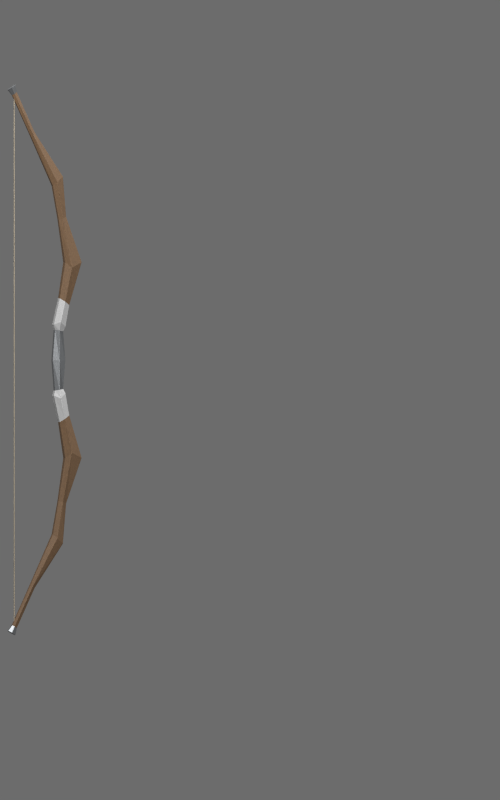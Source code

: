 # Source: longbow_f.blend  (saved by Blender 4.5.92; exported with 4.5.12 LTS)
import bpy
from mathutils import Matrix  # noqa: F401  (used for matrix-valued properties, if any)

bpy.ops.wm.read_factory_settings(use_empty=True)
scene = bpy.context.scene
scene.name = 'Scene'

# ---- collections
col_collection_1 = bpy.data.collections.new('Collection 1'); scene.collection.children.link(col_collection_1)

# ---- materials (node trees are filled in below, after node groups)
mat_fixed_worn_steel = bpy.data.materials.new('fixed worn steel')
mat_fixed_seasoned_wood = bpy.data.materials.new('fixed seasoned wood')
mat_hueable_leather_or_cloth = bpy.data.materials.new('hueable leather or cloth')
mat_fixed_bronze_fittings = bpy.data.materials.new('fixed bronze fittings')
mat_fixed_undyed_bowstring = bpy.data.materials.new('fixed undyed bowstring')

# ---- material node trees
mat_fixed_worn_steel.use_nodes = True; mat_fixed_worn_steel.node_tree.nodes.clear()
_N = mat_fixed_worn_steel.node_tree.nodes; _L = mat_fixed_worn_steel.node_tree.links
n0 = _N.new('ShaderNodeBsdfPrincipled'); n0.name = 'Principled BSDF'; n0.location = (-200, 100)
n0.inputs[0].default_value = (0.24, 0.25, 0.26, 1.0)
n0.inputs[1].default_value = 0.85
n0.inputs[2].default_value = 0.43
n1 = _N.new('ShaderNodeOutputMaterial'); n1.name = 'Material Output'; n1.location = (200, 100)
n2 = _N.new('ShaderNodeTexCoord'); n2.name = 'Texture Coordinate'; n2.location = (0, 0)
n3 = _N.new('ShaderNodeTexNoise'); n3.name = 'Noise Texture'; n3.location = (0, 0)
n3.inputs[2].default_value = 150.0
n3.inputs[3].default_value = 3.0
n4 = _N.new('ShaderNodeBump'); n4.name = 'Bump'; n4.location = (0, 0)
n4.inputs[0].default_value = 0.12
n4.inputs[1].default_value = 0.00015
_L.new(n0.outputs[0], n1.inputs[0])
_L.new(n2.outputs[0], n3.inputs[0])
_L.new(n3.outputs[0], n4.inputs[3])
_L.new(n4.outputs[0], n0.inputs[5])
n1.is_active_output = True
mat_fixed_seasoned_wood.use_nodes = True; mat_fixed_seasoned_wood.node_tree.nodes.clear()
_N = mat_fixed_seasoned_wood.node_tree.nodes; _L = mat_fixed_seasoned_wood.node_tree.links
n0 = _N.new('ShaderNodeBsdfPrincipled'); n0.name = 'Principled BSDF'; n0.location = (-200, 100)
n0.inputs[2].default_value = 0.7
n1 = _N.new('ShaderNodeOutputMaterial'); n1.name = 'Material Output'; n1.location = (200, 100)
n2 = _N.new('ShaderNodeTexCoord'); n2.name = 'Texture Coordinate'; n2.location = (0, 0)
n3 = _N.new('ShaderNodeTexNoise'); n3.name = 'Noise Texture'; n3.location = (0, 0)
n3.inputs[2].default_value = 150.0
n3.inputs[3].default_value = 3.0
n4 = _N.new('ShaderNodeBump'); n4.name = 'Bump'; n4.location = (0, 0)
n4.inputs[0].default_value = 0.12
n4.inputs[1].default_value = 0.00015
n5 = _N.new('ShaderNodeTexCoord'); n5.name = 'Texture Coordinate.001'; n5.location = (0, 0)
n6 = _N.new('ShaderNodeMapping'); n6.name = 'Mapping'; n6.location = (0, 0)
n6.inputs[3].default_value = (48.0, 48.0, 2.0)
n7 = _N.new('ShaderNodeTexNoise'); n7.name = 'Noise Texture.001'; n7.location = (0, 0)
n7.inputs[3].default_value = 3.0
n8 = _N.new('ShaderNodeValToRGB'); n8.name = 'Color Ramp'; n8.location = (0, 0)
while len(n8.color_ramp.elements) > 1: n8.color_ramp.elements.remove(n8.color_ramp.elements[-1])
n8.color_ramp.elements[0].position = 0.0; n8.color_ramp.elements[0].color = (0.035, 0.017, 0.007, 1.0)
_e = n8.color_ramp.elements.new(1.0); _e.color = (0.19, 0.105, 0.045, 1.0)
_L.new(n0.outputs[0], n1.inputs[0])
_L.new(n2.outputs[0], n3.inputs[0])
_L.new(n3.outputs[0], n4.inputs[3])
_L.new(n4.outputs[0], n0.inputs[5])
_L.new(n5.outputs[0], n6.inputs[0])
_L.new(n6.outputs[0], n7.inputs[0])
_L.new(n7.outputs[0], n8.inputs[0])
_L.new(n8.outputs[0], n0.inputs[0])
n1.is_active_output = True
mat_hueable_leather_or_cloth.use_nodes = True; mat_hueable_leather_or_cloth.node_tree.nodes.clear()
_N = mat_hueable_leather_or_cloth.node_tree.nodes; _L = mat_hueable_leather_or_cloth.node_tree.links
n0 = _N.new('ShaderNodeBsdfPrincipled'); n0.name = 'Principled BSDF'; n0.location = (-200, 100)
n0.inputs[0].default_value = (0.34, 0.34, 0.34, 1.0)
n0.inputs[2].default_value = 0.72
n1 = _N.new('ShaderNodeOutputMaterial'); n1.name = 'Material Output'; n1.location = (200, 100)
n2 = _N.new('ShaderNodeTexCoord'); n2.name = 'Texture Coordinate'; n2.location = (0, 0)
n3 = _N.new('ShaderNodeTexNoise'); n3.name = 'Noise Texture'; n3.location = (0, 0)
n3.inputs[2].default_value = 150.0
n3.inputs[3].default_value = 3.0
n4 = _N.new('ShaderNodeBump'); n4.name = 'Bump'; n4.location = (0, 0)
n4.inputs[0].default_value = 0.12
n4.inputs[1].default_value = 0.00015
_L.new(n0.outputs[0], n1.inputs[0])
_L.new(n2.outputs[0], n3.inputs[0])
_L.new(n3.outputs[0], n4.inputs[3])
_L.new(n4.outputs[0], n0.inputs[5])
n1.is_active_output = True
mat_fixed_bronze_fittings.use_nodes = True; mat_fixed_bronze_fittings.node_tree.nodes.clear()
_N = mat_fixed_bronze_fittings.node_tree.nodes; _L = mat_fixed_bronze_fittings.node_tree.links
n0 = _N.new('ShaderNodeBsdfPrincipled'); n0.name = 'Principled BSDF'; n0.location = (-200, 100)
n0.inputs[0].default_value = (0.21, 0.14, 0.055, 1.0)
n0.inputs[1].default_value = 0.78
n0.inputs[2].default_value = 0.48
n1 = _N.new('ShaderNodeOutputMaterial'); n1.name = 'Material Output'; n1.location = (200, 100)
n2 = _N.new('ShaderNodeTexCoord'); n2.name = 'Texture Coordinate'; n2.location = (0, 0)
n3 = _N.new('ShaderNodeTexNoise'); n3.name = 'Noise Texture'; n3.location = (0, 0)
n3.inputs[2].default_value = 150.0
n3.inputs[3].default_value = 3.0
n4 = _N.new('ShaderNodeBump'); n4.name = 'Bump'; n4.location = (0, 0)
n4.inputs[0].default_value = 0.12
n4.inputs[1].default_value = 0.00015
_L.new(n0.outputs[0], n1.inputs[0])
_L.new(n2.outputs[0], n3.inputs[0])
_L.new(n3.outputs[0], n4.inputs[3])
_L.new(n4.outputs[0], n0.inputs[5])
n1.is_active_output = True
mat_fixed_undyed_bowstring.use_nodes = True; mat_fixed_undyed_bowstring.node_tree.nodes.clear()
_N = mat_fixed_undyed_bowstring.node_tree.nodes; _L = mat_fixed_undyed_bowstring.node_tree.links
n0 = _N.new('ShaderNodeBsdfPrincipled'); n0.name = 'Principled BSDF'; n0.location = (-200, 100)
n0.inputs[0].default_value = (0.27, 0.23, 0.17, 1.0)
n0.inputs[2].default_value = 0.9
n1 = _N.new('ShaderNodeOutputMaterial'); n1.name = 'Material Output'; n1.location = (200, 100)
n2 = _N.new('ShaderNodeTexCoord'); n2.name = 'Texture Coordinate'; n2.location = (0, 0)
n3 = _N.new('ShaderNodeTexNoise'); n3.name = 'Noise Texture'; n3.location = (0, 0)
n3.inputs[2].default_value = 150.0
n3.inputs[3].default_value = 3.0
n4 = _N.new('ShaderNodeBump'); n4.name = 'Bump'; n4.location = (0, 0)
n4.inputs[0].default_value = 0.12
n4.inputs[1].default_value = 0.00015
_L.new(n0.outputs[0], n1.inputs[0])
_L.new(n2.outputs[0], n3.inputs[0])
_L.new(n3.outputs[0], n4.inputs[3])
_L.new(n4.outputs[0], n0.inputs[5])
n1.is_active_output = True

# ---- world
world_studio = bpy.data.worlds.new('studio'); scene.world = world_studio
world_studio.use_nodes = True; world_studio.node_tree.nodes.clear()
_N = world_studio.node_tree.nodes; _L = world_studio.node_tree.links
n0 = _N.new('ShaderNodeBackground'); n0.name = 'Background'; n0.location = (-200, 100)
n0.inputs[0].default_value = (0.3, 0.3, 0.3, 1.0)
n0.inputs[1].default_value = 0.5
n1 = _N.new('ShaderNodeOutputWorld'); n1.name = 'World Output'; n1.location = (200, 100)
_L.new(n0.outputs[0], n1.inputs[0])
n1.is_active_output = True

# ---- cameras
cam_front_paperdoll = bpy.data.cameras.new('front paperdoll')
cam_front_paperdoll.type = 'ORTHO'
cam_front_paperdoll.ortho_scale = 1.886

# ---- lights
light_key = bpy.data.lights.new('key', 'AREA')
light_key.energy = 150.0
light_key.shape = 'DISK'
light_key.size = 2.5
light_fill = bpy.data.lights.new('fill', 'AREA')
light_fill.energy = 65.0
light_fill.shape = 'DISK'
light_fill.size = 3.0
light_top = bpy.data.lights.new('top', 'AREA')
light_top.energy = 60.0
light_top.shape = 'DISK'
light_top.size = 2.0

# ---- meshes
me_longbow_real_source_mesh = bpy.data.meshes.new('longbow_real_source_mesh')
me_longbow_real_source_mesh.from_pydata([(-0.5568, -0.133, 0.4052), (-0.5553, -0.1339, 0.4081), (-0.5543, -0.132, 0.411), (-0.5549, -0.129, 0.411), (-0.5564, -0.128, 0.4081), (-0.5573, -0.13, 0.4052), (-0.5568, -0.133, 1.664), (-0.5553, -0.1339, 1.661), (-0.5543, -0.132, 1.658), (-0.5549, -0.129, 1.658), (-0.5564, -0.128, 1.661), (-0.5573, -0.13, 1.664), (-0.5553, -0.1339, 1.038), (-0.5568, -0.133, 1.038), (-0.5543, -0.132, 1.038), (-0.5549, -0.129, 1.038), (-0.5564, -0.128, 1.038), (-0.5573, -0.13, 1.038), (-0.46, -0.1022, 1.11), (-0.4487, -0.1067, 1.108), (-0.4405, -0.09445, 1.106), (-0.4435, -0.07769, 1.106), (-0.4548, -0.07317, 1.108), (-0.4631, -0.0854, 1.11), (-0.4623, -0.1067, 1.122), (-0.4457, -0.1127, 1.128), (-0.4349, -0.09586, 1.117), (-0.4392, -0.0724, 1.117), (-0.4542, -0.06575, 1.128), (-0.4666, -0.08319, 1.122), (-0.4487, -0.1, 1.184), (-0.4355, -0.1061, 1.176), (-0.4261, -0.09114, 1.168), (-0.43, -0.07002, 1.168), (-0.4432, -0.0639, 1.176), (-0.4525, -0.07891, 1.184), (-0.4358, -0.09708, 1.269), (-0.4198, -0.1042, 1.256), (-0.3969, -0.08175, 1.269), (-0.4015, -0.05665, 1.269), (-0.4289, -0.05402, 1.256), (-0.4404, -0.07198, 1.269), (-0.4513, -0.09809, 1.37), (-0.4409, -0.1024, 1.372), (-0.4334, -0.09103, 1.376), (-0.4362, -0.07545, 1.376), (-0.4466, -0.07119, 1.372), (-0.4541, -0.0825, 1.37), (-0.4645, -0.1046, 1.449), (-0.4541, -0.1102, 1.458), (-0.4411, -0.09537, 1.471), (-0.4444, -0.07734, 1.471), (-0.4607, -0.07411, 1.458), (-0.4678, -0.08656, 1.449), (-0.5548, -0.1396, 1.666), (-0.5603, -0.1373, 1.663), (-0.5498, -0.1331, 1.67), (-0.5514, -0.1246, 1.67), (-0.5579, -0.1226, 1.666), (-0.5619, -0.1288, 1.663), (-0.5147, -0.121, 1.562), (-0.5103, -0.1255, 1.568), (-0.5075, -0.1182, 1.575), (-0.5097, -0.1065, 1.575), (-0.5145, -0.1021, 1.568), (-0.5169, -0.1093, 1.562), (-0.561, -0.1475, 1.681), (-0.5699, -0.1438, 1.676), (-0.5531, -0.1372, 1.687), (-0.5556, -0.1236, 1.687), (-0.566, -0.1204, 1.681), (-0.5724, -0.1302, 1.676), (-0.5699, -0.1438, 0.4002), (-0.561, -0.1475, 0.3955), (-0.5531, -0.1372, 0.3897), (-0.5556, -0.1236, 0.3897), (-0.5724, -0.1302, 0.4002), (-0.566, -0.1204, 0.3955), (-0.5147, -0.121, 0.5148), (-0.5103, -0.1255, 0.508), (-0.5075, -0.1182, 0.5012), (-0.5097, -0.1065, 0.5012), (-0.5145, -0.1021, 0.508), (-0.5169, -0.1093, 0.5148), (-0.5603, -0.1373, 0.4131), (-0.5548, -0.1396, 0.4101), (-0.5498, -0.1331, 0.4065), (-0.5514, -0.1246, 0.4065), (-0.5619, -0.1288, 0.4131), (-0.5579, -0.1226, 0.4101), (-0.4645, -0.1046, 0.6277), (-0.4541, -0.1102, 0.6181), (-0.4411, -0.09537, 0.6053), (-0.4444, -0.07734, 0.6053), (-0.4607, -0.07411, 0.6181), (-0.4678, -0.08656, 0.6277), (-0.4513, -0.09809, 0.7065), (-0.4409, -0.1024, 0.704), (-0.4334, -0.09103, 0.7004), (-0.4362, -0.07545, 0.7004), (-0.4466, -0.07119, 0.704), (-0.4541, -0.0825, 0.7065), (-0.4358, -0.09708, 0.8074), (-0.4198, -0.1042, 0.8202), (-0.3969, -0.08175, 0.8078), (-0.4015, -0.05665, 0.8078), (-0.4289, -0.05402, 0.8202), (-0.4404, -0.07198, 0.8074), (-0.4487, -0.1, 0.892), (-0.4355, -0.1061, 0.9), (-0.4261, -0.09114, 0.908), (-0.43, -0.07002, 0.908), (-0.4432, -0.0639, 0.9), (-0.4525, -0.07891, 0.892), (-0.4623, -0.1067, 0.9541), (-0.4457, -0.1127, 0.9481), (-0.4349, -0.09586, 0.9598), (-0.4392, -0.0724, 0.9598), (-0.4542, -0.06575, 0.9481), (-0.4666, -0.08319, 0.9541), (-0.46, -0.1022, 0.9664), (-0.4487, -0.1067, 0.9684), (-0.4405, -0.09445, 0.9704), (-0.4435, -0.07769, 0.9704), (-0.4548, -0.07317, 0.9684), (-0.4631, -0.0854, 0.9664), (-0.563, -0.1338, 1.681), (-0.563, -0.1338, 0.3951), (-0.4487, -0.1067, 1.038), (-0.4353, -0.0924, 1.038), (-0.4383, -0.07564, 1.038), (-0.4652, -0.1042, 1.038), (-0.4683, -0.08745, 1.038), (-0.4548, -0.07317, 1.038)], [], [(0, 1, 12, 13), (13, 12, 7, 6), (1, 2, 14, 12), (12, 14, 8, 7), (2, 3, 15, 14), (14, 15, 9, 8), (3, 4, 16, 15), (15, 16, 10, 9), (4, 5, 17, 16), (16, 17, 11, 10), (13, 17, 5, 0), (17, 13, 6, 11), (19, 25, 24, 18), (20, 26, 25, 19), (21, 27, 26, 20), (22, 28, 27, 21), (23, 29, 28, 22), (24, 29, 23, 18), (25, 31, 30, 24), (26, 32, 31, 25), (27, 33, 32, 26), (28, 34, 33, 27), (29, 35, 34, 28), (29, 24, 30, 35), (31, 37, 36, 30), (32, 38, 37, 31), (33, 39, 38, 32), (34, 40, 39, 33), (35, 41, 40, 34), (35, 30, 36, 41), (37, 43, 42, 36), (38, 44, 43, 37), (39, 45, 44, 38), (40, 46, 45, 39), (41, 47, 46, 40), (41, 36, 42, 47), (43, 49, 48, 42), (44, 50, 49, 43), (45, 51, 50, 44), (46, 52, 51, 45), (47, 53, 52, 46), (47, 42, 48, 53), (48, 49, 61, 60), (60, 61, 54, 55), (49, 50, 62, 61), (61, 62, 56, 54), (50, 51, 63, 62), (62, 63, 57, 56), (51, 52, 64, 63), (63, 64, 58, 57), (52, 53, 65, 64), (64, 65, 59, 58), (48, 60, 65, 53), (60, 55, 59, 65), (54, 66, 67, 55), (56, 68, 66, 54), (57, 69, 68, 56), (58, 70, 69, 57), (59, 71, 70, 58), (59, 55, 67, 71), (84, 88, 76, 72), (84, 72, 73, 85), (85, 73, 74, 86), (86, 74, 75, 87), (87, 75, 77, 89), (89, 77, 76, 88), (83, 88, 84, 78), (95, 83, 78, 90), (79, 78, 84, 85), (91, 90, 78, 79), (80, 79, 85, 86), (92, 91, 79, 80), (81, 80, 86, 87), (93, 92, 80, 81), (82, 81, 87, 89), (94, 93, 81, 82), (83, 82, 89, 88), (95, 94, 82, 83), (96, 101, 95, 90), (96, 90, 91, 97), (97, 91, 92, 98), (98, 92, 93, 99), (99, 93, 94, 100), (100, 94, 95, 101), (102, 107, 101, 96), (102, 96, 97, 103), (103, 97, 98, 104), (104, 98, 99, 105), (105, 99, 100, 106), (106, 100, 101, 107), (108, 113, 107, 102), (108, 102, 103, 109), (109, 103, 104, 110), (110, 104, 105, 111), (111, 105, 106, 112), (112, 106, 107, 113), (114, 119, 113, 108), (114, 108, 109, 115), (115, 109, 110, 116), (116, 110, 111, 117), (117, 111, 112, 118), (118, 112, 113, 119), (120, 125, 119, 114), (120, 114, 115, 121), (121, 115, 116, 122), (122, 116, 117, 123), (123, 117, 118, 124), (124, 118, 119, 125), (66, 126, 67), (68, 126, 66), (69, 126, 68), (70, 126, 69), (71, 126, 70), (67, 126, 71), (76, 127, 72), (72, 127, 73), (73, 127, 74), (74, 127, 75), (75, 127, 77), (77, 127, 76), (18, 131, 128, 19), (19, 128, 129, 20), (20, 129, 130, 21), (21, 130, 133, 22), (22, 133, 132, 23), (23, 132, 131, 18), (120, 131, 132, 125), (121, 128, 131, 120), (122, 129, 128, 121), (123, 130, 129, 122), (124, 133, 130, 123), (125, 132, 133, 124)])
me_longbow_real_source_mesh.polygons.foreach_set('material_index', [4, 4, 4, 4, 4, 4, 4, 4, 4, 4, 4, 4, 2, 2, 2, 2, 2, 2, 2, 2, 2, 2, 2, 2, 1, 1, 1, 1, 1, 1, 1, 1, 1, 1, 1, 1, 1, 1, 1, 1, 1, 1, 1, 1, 1, 1, 1, 1, 1, 1, 1, 1, 1, 1, 0, 0, 0, 0, 0, 0, 0, 0, 0, 0, 0, 0, 1, 1, 1, 1, 1, 1, 1, 1, 1, 1, 1, 1, 1, 1, 1, 1, 1, 1, 1, 1, 1, 1, 1, 1, 1, 1, 1, 1, 1, 1, 2, 2, 2, 2, 2, 2, 2, 2, 2, 2, 2, 2, 0, 0, 0, 0, 0, 0, 0, 0, 0, 0, 0, 0, 0, 0, 0, 0, 0, 0, 0, 0, 0, 0, 0, 0])
_uv = me_longbow_real_source_mesh.uv_layers.new(name='source_uv')
_uv.uv.foreach_set('vector', [0.0, 0.0, 1.0, 0.0, 1.0, 0.5, 4.171e-06, 0.5, 4.171e-06, 0.5, 1.0, 0.5, 1.0, 1.0, 0.0, 1.0, 0.0, 0.0, 1.0, 0.0, 1.0, 0.5, 4.171e-06, 0.5, 4.171e-06, 0.5, 1.0, 0.5, 1.0, 1.0, 0.0, 1.0, 0.0, 0.0, 1.0, 0.0, 1.0, 0.5, 1.996e-08, 0.5, 1.996e-08, 0.5, 1.0, 0.5, 1.0, 1.0, 0.0, 1.0, 0.0, 0.0, 1.0, 0.0, 1.0, 0.5, -4.171e-06, 0.5, -4.171e-06, 0.5, 1.0, 0.5, 1.0, 1.0, 0.0, 1.0, 0.0, 0.0, 1.0, 0.0, 1.0, 0.5, -4.171e-06, 0.5, -4.171e-06, 0.5, 1.0, 0.5, 1.0, 1.0, 0.0, 1.0, 1.0, 0.5, 1.996e-08, 0.5, 0.0, 0.0, 1.0, 0.0, 1.996e-08, 0.5, 1.0, 0.5, 1.0, 1.0, 0.0, 1.0, 0.0, 0.0, 0.0, 1.0, 1.0, 1.0, 1.0, 0.0, 0.0, 0.0, 0.0, 1.0, 1.0, 1.0, 1.0, 0.0, 0.0, 0.0, 0.0, 1.0, 1.0, 1.0, 1.0, 0.0, 0.0, 0.0, 0.0, 1.0, 1.0, 1.0, 1.0, 0.0, 0.0, 0.0, 0.0, 1.0, 1.0, 1.0, 1.0, 0.0, 0.0, 0.0, 0.0, 1.0, 1.0, 1.0, 1.0, 0.0, 0.0, 0.0, 0.0, 1.0, 1.0, 1.0, 1.0, 0.0, 0.0, 0.0, 0.0, 1.0, 1.0, 1.0, 1.0, 0.0, 0.0, 0.0, 0.0, 1.0, 1.0, 1.0, 1.0, 0.0, 0.0, 0.0, 0.0, 1.0, 1.0, 1.0, 1.0, 0.0, 0.0, 0.0, 0.0, 1.0, 1.0, 1.0, 1.0, 0.0, 0.0, 0.0, 0.0, 1.0, 1.0, 1.0, 1.0, 0.0, 0.0, 0.0, 0.0, 1.0, 1.0, 1.0, 1.0, 0.0, 0.0, 0.0, 0.0, 1.0, 1.0, 1.0, 1.0, 0.0, 0.0, 0.0, 0.0, 1.0, 1.0, 1.0, 1.0, 0.0, 0.0, 0.0, 0.0, 1.0, 1.0, 1.0, 1.0, 0.0, 0.0, 0.0, 0.0, 1.0, 1.0, 1.0, 1.0, 0.0, 0.0, 0.0, 0.0, 1.0, 1.0, 1.0, 1.0, 0.0, 0.0, 0.0, 0.0, 1.0, 1.0, 1.0, 1.0, 0.0, 0.0, 0.0, 0.0, 1.0, 1.0, 1.0, 1.0, 0.0, 0.0, 0.0, 0.0, 1.0, 1.0, 1.0, 1.0, 0.0, 0.0, 0.0, 0.0, 1.0, 1.0, 1.0, 1.0, 0.0, 0.0, 0.0, 0.0, 1.0, 1.0, 1.0, 1.0, 0.0, 0.0, 0.0, 0.0, 1.0, 1.0, 1.0, 1.0, 0.0, 0.0, 0.0, 0.0, 1.0, 1.0, 1.0, 1.0, 0.0, 0.0, 0.0, 0.0, 1.0, 1.0, 1.0, 1.0, 0.0, 0.0, 0.0, 0.0, 1.0, 1.0, 1.0, 1.0, 0.0, 0.0, 0.0, 0.0, 1.0, 1.0, 1.0, 1.0, 0.0, 0.0, 0.0, 0.0, 1.0, 1.0, 1.0, 1.0, 0.0, 0.0, 0.0, 0.0, 1.0, 1.0, 1.0, 1.0, 0.0, 0.0, 0.0, 0.0, 1.0, 1.0, 1.0, 1.0, 0.0, 0.0, 0.0, 0.0, 1.0, 1.0, 1.0, 1.0, 0.0, 0.0, 0.0, 0.0, 1.0, 1.0, 1.0, 1.0, 0.0, 0.0, 0.0, 0.0, 1.0, 1.0, 1.0, 1.0, 0.0, 0.0, 0.0, 0.0, 1.0, 1.0, 1.0, 1.0, 0.0, 0.0, 0.0, 0.0, 1.0, 1.0, 1.0, 1.0, 0.0, 0.0, 0.0, 0.0, 1.0, 1.0, 1.0, 1.0, 0.0, 0.0, 0.0, 0.0, 1.0, 1.0, 1.0, 1.0, 0.0, 0.0, 0.0, 0.0, 1.0, 1.0, 1.0, 1.0, 0.0, 0.0, 0.0, 0.0, 1.0, 1.0, 1.0, 1.0, 0.0, 0.0, 0.0, 0.0, 1.0, 1.0, 1.0, 1.0, 0.0, 0.0, 0.0, 0.0, 1.0, 1.0, 1.0, 1.0, 0.0, 0.0, 0.0, 0.0, 1.0, 1.0, 1.0, 1.0, 0.0, 0.0, 0.0, 0.0, 1.0, 1.0, 1.0, 1.0, 0.0, 0.0, 0.0, 0.0, 1.0, 1.0, 1.0, 1.0, 0.0, 0.0, 0.0, 0.0, 1.0, 1.0, 1.0, 1.0, 0.0, 0.0, 0.0, 0.0, 1.0, 1.0, 1.0, 1.0, 0.0, 0.0, 0.0, 0.0, 1.0, 1.0, 1.0, 1.0, 0.0, 0.0, 0.0, 0.0, 1.0, 1.0, 1.0, 1.0, 0.0, 0.0, 0.0, 0.0, 1.0, 1.0, 1.0, 1.0, 0.0, 0.0, 0.0, 0.0, 1.0, 1.0, 1.0, 1.0, 0.0, 0.0, 0.0, 0.0, 1.0, 1.0, 1.0, 1.0, 0.0, 0.0, 0.0, 0.0, 1.0, 1.0, 1.0, 1.0, 0.0, 0.0, 0.0, 0.0, 1.0, 1.0, 1.0, 1.0, 0.0, 0.0, 0.0, 0.0, 1.0, 1.0, 1.0, 1.0, 0.0, 0.0, 0.0, 0.0, 1.0, 1.0, 1.0, 1.0, 0.0, 0.0, 0.0, 0.0, 1.0, 1.0, 1.0, 1.0, 0.0, 0.0, 0.0, 0.0, 1.0, 1.0, 1.0, 1.0, 0.0, 0.0, 0.0, 0.0, 1.0, 1.0, 1.0, 1.0, 0.0, 0.0, 0.0, 0.0, 1.0, 1.0, 1.0, 1.0, 0.0, 0.0, 0.0, 0.0, 1.0, 1.0, 1.0, 1.0, 0.0, 0.0, 0.0, 0.0, 1.0, 1.0, 1.0, 1.0, 0.0, 0.0, 0.0, 0.0, 1.0, 1.0, 1.0, 1.0, 0.0, 0.0, 0.0, 0.0, 1.0, 1.0, 1.0, 1.0, 0.0, 0.0, 0.0, 0.0, 1.0, 1.0, 1.0, 1.0, 0.0, 0.0, 0.0, 0.0, 1.0, 1.0, 1.0, 1.0, 0.0, 0.0, 0.0, 0.0, 1.0, 1.0, 1.0, 1.0, 0.0, 0.0, 0.0, 0.0, 1.0, 1.0, 1.0, 1.0, 0.0, 0.0, 0.0, 0.0, 1.0, 1.0, 1.0, 1.0, 0.0, 0.0, 0.0, 0.0, 1.0, 1.0, 1.0, 1.0, 0.0, 0.0, 0.0, 0.0, 1.0, 1.0, 1.0, 1.0, 0.0, 0.0, 0.0, 0.0, 1.0, 1.0, 1.0, 1.0, 0.0, 0.0, 0.0, 0.0, 1.0, 1.0, 1.0, 1.0, 0.0, 0.0, 0.0, 0.0, 1.0, 1.0, 1.0, 1.0, 0.0, 0.0, 0.0, 0.0, 1.0, 1.0, 1.0, 1.0, 0.0, 0.0, 0.0, 0.0, 1.0, 1.0, 1.0, 1.0, 0.0, 0.0, 0.0, 0.0, 1.0, 1.0, 1.0, 1.0, 0.0, 0.0, 0.0, 0.0, 1.0, 1.0, 1.0, 1.0, 0.0, 0.0, 0.0, 0.0, 1.0, 1.0, 1.0, 1.0, 0.0, 0.0, 0.0, 0.0, 1.0, 1.0, 1.0, 1.0, 0.0, 0.0, 0.0, 0.0, 1.0, 1.0, 1.0, 1.0, 0.0, 0.0, 0.0, 0.0, 1.0, 1.0, 1.0, 1.0, 0.0, 0.0, 0.0, 0.0, 1.0, 1.0, 1.0, 1.0, 0.0, 0.0, 0.0, 0.0, 1.0, 1.0, 1.0, 1.0, 0.0, 0.0, 0.0, 0.0, 1.0, 1.0, 1.0, 1.0, 0.0, 0.0, 0.0, 0.0, 1.0, 1.0, 1.0, 1.0, 0.0, 0.0, 0.0, 0.0, 1.0, 1.0, 1.0, 1.0, 0.0, 0.0, 0.0, 0.0, 1.0, 1.0, 1.0, 1.0, 0.0, 0.0, 0.0, 0.0, 1.0, 1.0, 1.0, 1.0, 0.0, 0.0, 0.0, 0.0, 1.0, 1.0, 1.0, 1.0, 0.0, 0.0, 0.0, 0.0, 1.0, 1.0, 1.0, 1.0, 0.0, 0.0, 0.0, 0.0, 1.0, 1.0, 1.0, 1.0, 0.0, 0.0, 0.0, 0.0, 1.0, 1.0, 1.0, 1.0, 0.0, 0.0, 0.0, 0.0, 1.0, 1.0, 1.0, 1.0, 0.0, 0.0, 0.0, 0.0, 1.0, 1.0, 1.0, 1.0, 0.0, 0.0, 0.0, 0.0, 1.0, 1.0, 1.0, 1.0, 0.0, 0.0, 0.0, 1.0, 1.0, 1.0, 0.0, 0.0, 0.0, 1.0, 1.0, 1.0, 0.0, 0.0, 0.0, 1.0, 1.0, 1.0, 0.0, 0.0, 0.0, 1.0, 1.0, 1.0, 0.0, 0.0, 0.0, 1.0, 1.0, 1.0, 0.0, 0.0, 0.0, 1.0, 1.0, 1.0, 0.0, 0.0, 0.0, 1.0, 1.0, 1.0, 0.0, 0.0, 0.0, 1.0, 1.0, 1.0, 0.0, 0.0, 0.0, 1.0, 1.0, 1.0, 0.0, 0.0, 0.0, 1.0, 1.0, 1.0, 0.0, 0.0, 0.0, 1.0, 1.0, 1.0, 0.0, 0.0, 0.0, 1.0, 1.0, 1.0, 0.0, 0.0, 0.0, 0.0, 1.0, 1.0, 1.0, 1.0, 0.0, 0.0, 0.0, 0.0, 1.0, 1.0, 1.0, 1.0, 0.0, 0.0, 0.0, 0.0, 1.0, 1.0, 1.0, 1.0, 0.0, 0.0, 0.0, 0.0, 1.0, 1.0, 1.0, 1.0, 0.0, 0.0, 0.0, 0.0, 1.0, 1.0, 1.0, 1.0, 0.0, 0.0, 0.0, 0.0, 1.0, 1.0, 1.0, 1.0, 0.0, 0.0, 0.0, 0.0, 1.0, 1.0, 1.0, 1.0, 0.0, 0.0, 0.0, 0.0, 1.0, 1.0, 1.0, 1.0, 0.0, 0.0, 0.0, 0.0, 1.0, 1.0, 1.0, 1.0, 0.0, 0.0, 0.0, 0.0, 1.0, 1.0, 1.0, 1.0, 0.0, 0.0, 0.0, 0.0, 1.0, 1.0, 1.0, 1.0, 0.0, 0.0, 0.0, 0.0, 1.0, 1.0, 1.0, 1.0, 0.0])
me_longbow_real_source_mesh.materials.append(mat_fixed_worn_steel)
me_longbow_real_source_mesh.materials.append(mat_fixed_seasoned_wood)
me_longbow_real_source_mesh.materials.append(mat_hueable_leather_or_cloth)
me_longbow_real_source_mesh.materials.append(mat_fixed_bronze_fittings)
me_longbow_real_source_mesh.materials.append(mat_fixed_undyed_bowstring)
me_longbow_real_source_mesh.update()

# ---- objects
ob_longbow = bpy.data.objects.new('longbow', me_longbow_real_source_mesh)
ob_camera = bpy.data.objects.new('camera', cam_front_paperdoll)
ob_key = bpy.data.objects.new('key', light_key)
ob_fill = bpy.data.objects.new('fill', light_fill)
ob_top = bpy.data.objects.new('top', light_top)

# ---- transforms, parenting, visibility, modifiers, constraints
ob_longbow.location = (0.0, 0.0, 0.0)
_m = ob_longbow.modifiers.new('subpixel steel edge bevel', 'BEVEL')
_m.width = 0.00045
_m.width_pct = 0.00045
_m.segments = 2
ob_camera.location = (0.0, -5.0, 0.9432)
ob_camera.rotation_euler = (1.571, 0.0, 0.0)
ob_key.location = (-1.4, -2.5, 3.1)
ob_key.rotation_euler = (0.9383, 6.163e-09, -0.5105)
ob_fill.location = (1.7, -2.2, 1.8)
ob_fill.rotation_euler = (1.291, 1.116e-09, 0.6579)
ob_top.location = (0.3, 0.5, 2.9)
ob_top.rotation_euler = (0.2978, -3.959e-08, 2.601)

# ---- collection membership
scene.collection.objects.link(ob_longbow)
scene.collection.objects.link(ob_camera)
scene.collection.objects.link(ob_key)
scene.collection.objects.link(ob_fill)
scene.collection.objects.link(ob_top)

# ---- scene / render settings (as saved in the file)
scene.camera = ob_camera
scene.frame_start = 1; scene.frame_end = 32; scene.frame_set(1)
scene.render.engine = 'CYCLES'
scene.render.image_settings.color_depth = '16'
scene.render.image_settings.compression = 90
scene.render.resolution_x = 600
scene.render.resolution_y = 960
scene.render.pixel_aspect_x = 100.0
scene.render.pixel_aspect_y = 100.0
scene.render.fps = 12
scene.render.dither_intensity = 0.0
scene.render.film_transparent = True
scene.render.use_compositing = False
scene.render.use_sequencer = False
scene.render.use_bake_selected_to_active = True
scene.render.bake_margin = 2
scene.render.bake_bias = 0.0
scene.render.use_stamp_time = False
scene.render.use_stamp_date = False
scene.render.use_stamp_frame = False
scene.render.use_stamp_camera = False
scene.render.use_stamp_scene = False
scene.render.use_stamp_filename = False
scene.render.use_stamp_render_time = False
scene.render.stamp_font_size = 0
scene.cycles.samples = 96
scene.cycles.sampling_pattern = 'TABULATED_SOBOL'
scene.cycles.light_sampling_threshold = 0.0
scene.cycles.use_adaptive_sampling = False
scene.cycles.use_light_tree = False
scene.cycles.blur_glossy = 0.0
scene.cycles.volume_bounces = 1
scene.cycles.pixel_filter_type = 'GAUSSIAN'
scene.cycles.sample_clamp_indirect = 0.0
scene.view_settings.view_transform = 'Standard'
bpy.context.view_layer.update()
